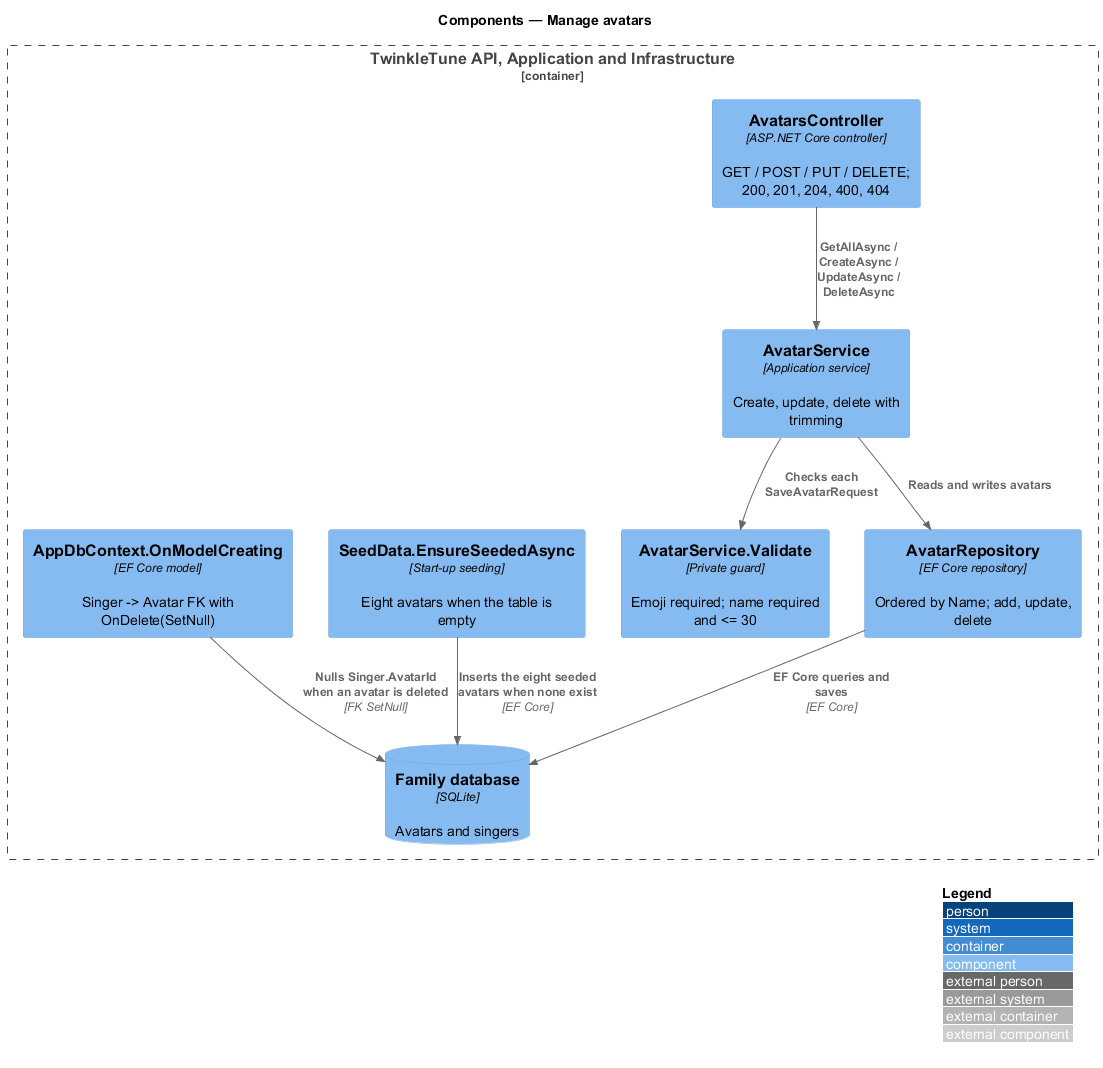

The diagram above was rendered by PlantUML. Its source (embedded in the PNG):
@startuml
!include <C4/C4_Component>
LAYOUT_WITH_LEGEND()
title Components — Manage avatars

Container_Boundary(api, "TwinkleTune API, Application and Infrastructure") {
  Component(ctrl, "AvatarsController", "ASP.NET Core controller", "GET / POST / PUT / DELETE; 200, 201, 204, 400, 404")
  Component(svc, "AvatarService", "Application service", "Create, update, delete with trimming")
  Component(validate, "AvatarService.Validate", "Private guard", "Emoji required; name required and <= 30")
  Component(repo, "AvatarRepository", "EF Core repository", "Ordered by Name; add, update, delete")
  Component(seed, "SeedData.EnsureSeededAsync", "Start-up seeding", "Eight avatars when the table is empty")
  Component(model, "AppDbContext.OnModelCreating", "EF Core model", "Singer -> Avatar FK with OnDelete(SetNull)")
  ComponentDb(db, "Family database", "SQLite", "Avatars and singers")
}

Rel(ctrl, svc, "GetAllAsync / CreateAsync / UpdateAsync / DeleteAsync")
Rel(svc, validate, "Checks each SaveAvatarRequest")
Rel(svc, repo, "Reads and writes avatars")
Rel(repo, db, "EF Core queries and saves", "EF Core")
Rel(seed, db, "Inserts the eight seeded avatars when none exist", "EF Core")
Rel(model, db, "Nulls Singer.AvatarId when an avatar is deleted", "FK SetNull")
@enduml